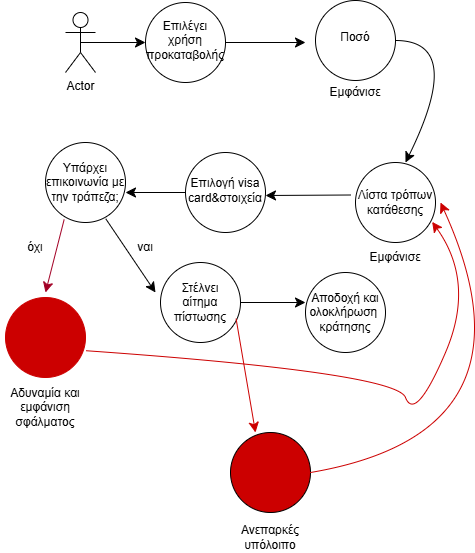

The diagram above was exported from draw.io. Its source (the exported page's mxGraphModel, read from the mxfile embedded in the PNG):
<mxGraphModel dx="1042" dy="587" grid="1" gridSize="10" guides="1" tooltips="1" connect="1" arrows="1" fold="1" page="1" pageScale="1" pageWidth="827" pageHeight="1169" math="0" shadow="0">
  <root>
    <mxCell id="0" />
    <mxCell id="1" parent="0" />
    <mxCell id="ihcxrC51Nt3RmtwleiYg-1" value="Actor" style="shape=umlActor;verticalLabelPosition=bottom;verticalAlign=top;html=1;outlineConnect=0;" vertex="1" parent="1">
      <mxGeometry x="140" y="50" width="30" height="60" as="geometry" />
    </mxCell>
    <mxCell id="ihcxrC51Nt3RmtwleiYg-2" value="" style="endArrow=classic;html=1;rounded=0;fontSize=12;startSize=8;endSize=8;curved=1;exitX=0.5;exitY=0.5;exitDx=0;exitDy=0;exitPerimeter=0;" edge="1" parent="1" source="ihcxrC51Nt3RmtwleiYg-1" target="ihcxrC51Nt3RmtwleiYg-3">
      <mxGeometry width="50" height="50" relative="1" as="geometry">
        <mxPoint x="310" y="330" as="sourcePoint" />
        <mxPoint x="250" y="80" as="targetPoint" />
      </mxGeometry>
    </mxCell>
    <mxCell id="ihcxrC51Nt3RmtwleiYg-3" value="" style="ellipse;whiteSpace=wrap;html=1;aspect=fixed;" vertex="1" parent="1">
      <mxGeometry x="220" y="40" width="80" height="80" as="geometry" />
    </mxCell>
    <mxCell id="ihcxrC51Nt3RmtwleiYg-4" value="Eπιλέγει χρήση προκαταβολής" style="text;html=1;align=center;verticalAlign=middle;whiteSpace=wrap;rounded=0;" vertex="1" parent="1">
      <mxGeometry x="235" y="65" width="50" height="25" as="geometry" />
    </mxCell>
    <mxCell id="ihcxrC51Nt3RmtwleiYg-5" value="" style="endArrow=classic;html=1;rounded=0;fontSize=12;startSize=8;endSize=8;curved=1;exitX=1;exitY=0.5;exitDx=0;exitDy=0;" edge="1" parent="1" source="ihcxrC51Nt3RmtwleiYg-3">
      <mxGeometry width="50" height="50" relative="1" as="geometry">
        <mxPoint x="310" y="330" as="sourcePoint" />
        <mxPoint x="380" y="80" as="targetPoint" />
      </mxGeometry>
    </mxCell>
    <mxCell id="ihcxrC51Nt3RmtwleiYg-6" value="" style="ellipse;whiteSpace=wrap;html=1;aspect=fixed;" vertex="1" parent="1">
      <mxGeometry x="390" y="38" width="80" height="80" as="geometry" />
    </mxCell>
    <mxCell id="ihcxrC51Nt3RmtwleiYg-7" value="Εμφάνισε" style="text;html=1;align=center;verticalAlign=middle;whiteSpace=wrap;rounded=0;" vertex="1" parent="1">
      <mxGeometry x="400" y="120" width="60" height="20" as="geometry" />
    </mxCell>
    <mxCell id="ihcxrC51Nt3RmtwleiYg-8" value="Ποσό" style="text;html=1;align=center;verticalAlign=middle;whiteSpace=wrap;rounded=0;" vertex="1" parent="1">
      <mxGeometry x="400" y="60" width="60" height="30" as="geometry" />
    </mxCell>
    <mxCell id="ihcxrC51Nt3RmtwleiYg-9" value="" style="endArrow=classic;html=1;rounded=0;fontSize=12;startSize=8;endSize=8;curved=1;exitX=1;exitY=0.5;exitDx=0;exitDy=0;" edge="1" parent="1" source="ihcxrC51Nt3RmtwleiYg-6">
      <mxGeometry width="50" height="50" relative="1" as="geometry">
        <mxPoint x="310" y="330" as="sourcePoint" />
        <mxPoint x="480" y="200" as="targetPoint" />
        <Array as="points">
          <mxPoint x="540" y="78" />
        </Array>
      </mxGeometry>
    </mxCell>
    <mxCell id="ihcxrC51Nt3RmtwleiYg-10" value="" style="ellipse;whiteSpace=wrap;html=1;aspect=fixed;" vertex="1" parent="1">
      <mxGeometry x="430" y="200" width="80" height="80" as="geometry" />
    </mxCell>
    <mxCell id="ihcxrC51Nt3RmtwleiYg-11" value="Λίστα τρόπων κατάθεσης" style="text;html=1;align=center;verticalAlign=middle;whiteSpace=wrap;rounded=0;" vertex="1" parent="1">
      <mxGeometry x="425" y="225" width="90" height="30" as="geometry" />
    </mxCell>
    <mxCell id="ihcxrC51Nt3RmtwleiYg-12" value="Εμφάνισε" style="text;html=1;align=center;verticalAlign=middle;whiteSpace=wrap;rounded=0;" vertex="1" parent="1">
      <mxGeometry x="440" y="280" width="60" height="30" as="geometry" />
    </mxCell>
    <mxCell id="ihcxrC51Nt3RmtwleiYg-13" value="" style="endArrow=classic;html=1;rounded=0;fontSize=12;startSize=8;endSize=8;curved=1;exitX=0;exitY=0.25;exitDx=0;exitDy=0;" edge="1" parent="1" source="ihcxrC51Nt3RmtwleiYg-11">
      <mxGeometry width="50" height="50" relative="1" as="geometry">
        <mxPoint x="310" y="330" as="sourcePoint" />
        <mxPoint x="340" y="233" as="targetPoint" />
      </mxGeometry>
    </mxCell>
    <mxCell id="ihcxrC51Nt3RmtwleiYg-14" value="" style="ellipse;whiteSpace=wrap;html=1;aspect=fixed;" vertex="1" parent="1">
      <mxGeometry x="260" y="190" width="80" height="80" as="geometry" />
    </mxCell>
    <mxCell id="ihcxrC51Nt3RmtwleiYg-15" value="Επιλογή visa card&amp;amp;στοιχεία" style="text;html=1;align=center;verticalAlign=middle;whiteSpace=wrap;rounded=0;" vertex="1" parent="1">
      <mxGeometry x="270" y="215" width="60" height="25" as="geometry" />
    </mxCell>
    <mxCell id="ihcxrC51Nt3RmtwleiYg-16" value="" style="endArrow=classic;html=1;rounded=0;fontSize=12;startSize=8;endSize=8;curved=1;exitX=0;exitY=0.5;exitDx=0;exitDy=0;" edge="1" parent="1" source="ihcxrC51Nt3RmtwleiYg-14">
      <mxGeometry width="50" height="50" relative="1" as="geometry">
        <mxPoint x="310" y="330" as="sourcePoint" />
        <mxPoint x="200" y="230" as="targetPoint" />
      </mxGeometry>
    </mxCell>
    <mxCell id="ihcxrC51Nt3RmtwleiYg-17" value="" style="ellipse;whiteSpace=wrap;html=1;aspect=fixed;" vertex="1" parent="1">
      <mxGeometry x="120" y="180" width="80" height="80" as="geometry" />
    </mxCell>
    <mxCell id="ihcxrC51Nt3RmtwleiYg-18" value="Υπάρχει επικοινωνία με την τράπεζα;" style="text;html=1;align=center;verticalAlign=middle;whiteSpace=wrap;rounded=0;" vertex="1" parent="1">
      <mxGeometry x="115" y="205" width="90" height="30" as="geometry" />
    </mxCell>
    <mxCell id="ihcxrC51Nt3RmtwleiYg-19" value="" style="endArrow=classic;html=1;rounded=0;fontSize=12;startSize=8;endSize=8;curved=1;exitX=0.753;exitY=0.953;exitDx=0;exitDy=0;exitPerimeter=0;" edge="1" parent="1" source="ihcxrC51Nt3RmtwleiYg-17">
      <mxGeometry width="50" height="50" relative="1" as="geometry">
        <mxPoint x="310" y="330" as="sourcePoint" />
        <mxPoint x="230" y="330" as="targetPoint" />
      </mxGeometry>
    </mxCell>
    <mxCell id="ihcxrC51Nt3RmtwleiYg-20" value="" style="endArrow=classic;html=1;rounded=0;fontSize=12;startSize=8;endSize=8;curved=1;exitX=0.233;exitY=0.963;exitDx=0;exitDy=0;exitPerimeter=0;strokeColor=light-dark(#A20025,#FF0000);" edge="1" parent="1" source="ihcxrC51Nt3RmtwleiYg-17">
      <mxGeometry width="50" height="50" relative="1" as="geometry">
        <mxPoint x="310" y="330" as="sourcePoint" />
        <mxPoint x="120" y="330" as="targetPoint" />
      </mxGeometry>
    </mxCell>
    <mxCell id="ihcxrC51Nt3RmtwleiYg-21" value="ναι" style="text;html=1;align=center;verticalAlign=middle;whiteSpace=wrap;rounded=0;" vertex="1" parent="1">
      <mxGeometry x="190" y="270" width="60" height="30" as="geometry" />
    </mxCell>
    <mxCell id="ihcxrC51Nt3RmtwleiYg-22" value="όχι" style="text;html=1;align=center;verticalAlign=middle;whiteSpace=wrap;rounded=0;" vertex="1" parent="1">
      <mxGeometry x="80" y="270" width="60" height="30" as="geometry" />
    </mxCell>
    <mxCell id="ihcxrC51Nt3RmtwleiYg-23" value="" style="ellipse;whiteSpace=wrap;html=1;aspect=fixed;" vertex="1" parent="1">
      <mxGeometry x="235" y="300" width="80" height="80" as="geometry" />
    </mxCell>
    <mxCell id="ihcxrC51Nt3RmtwleiYg-24" value="Στέλνει αίτημα πίστωσης" style="text;html=1;align=center;verticalAlign=middle;whiteSpace=wrap;rounded=0;" vertex="1" parent="1">
      <mxGeometry x="245" y="325" width="60" height="30" as="geometry" />
    </mxCell>
    <mxCell id="ihcxrC51Nt3RmtwleiYg-25" value="" style="endArrow=classic;html=1;rounded=0;fontSize=12;startSize=8;endSize=8;curved=1;exitX=1;exitY=0.5;exitDx=0;exitDy=0;" edge="1" parent="1" source="ihcxrC51Nt3RmtwleiYg-23">
      <mxGeometry width="50" height="50" relative="1" as="geometry">
        <mxPoint x="310" y="330" as="sourcePoint" />
        <mxPoint x="380" y="340" as="targetPoint" />
      </mxGeometry>
    </mxCell>
    <mxCell id="ihcxrC51Nt3RmtwleiYg-26" value="" style="ellipse;whiteSpace=wrap;html=1;aspect=fixed;" vertex="1" parent="1">
      <mxGeometry x="380" y="310" width="80" height="80" as="geometry" />
    </mxCell>
    <mxCell id="ihcxrC51Nt3RmtwleiYg-27" value="Αποδοχή και ολοκλήρωση&amp;nbsp; κράτησης" style="text;html=1;align=center;verticalAlign=middle;whiteSpace=wrap;rounded=0;" vertex="1" parent="1">
      <mxGeometry x="390" y="335" width="60" height="30" as="geometry" />
    </mxCell>
    <mxCell id="ihcxrC51Nt3RmtwleiYg-28" value="" style="ellipse;whiteSpace=wrap;html=1;aspect=fixed;fillColor=#CC0000;strokeColor=#CC0000;" vertex="1" parent="1">
      <mxGeometry x="80" y="335" width="80" height="80" as="geometry" />
    </mxCell>
    <mxCell id="ihcxrC51Nt3RmtwleiYg-29" value="Αδυναμία και εμφάνιση σφάλματος" style="text;html=1;align=center;verticalAlign=middle;whiteSpace=wrap;rounded=0;" vertex="1" parent="1">
      <mxGeometry x="75" y="430" width="90" height="30" as="geometry" />
    </mxCell>
    <mxCell id="ihcxrC51Nt3RmtwleiYg-30" value="" style="endArrow=classic;html=1;rounded=0;fontSize=12;startSize=8;endSize=8;curved=1;exitX=1.003;exitY=0.665;exitDx=0;exitDy=0;exitPerimeter=0;entryX=0.958;entryY=0.742;entryDx=0;entryDy=0;entryPerimeter=0;strokeColor=#CC0000;" edge="1" parent="1" source="ihcxrC51Nt3RmtwleiYg-28" target="ihcxrC51Nt3RmtwleiYg-10">
      <mxGeometry width="50" height="50" relative="1" as="geometry">
        <mxPoint x="310" y="330" as="sourcePoint" />
        <mxPoint x="580" y="310" as="targetPoint" />
        <Array as="points">
          <mxPoint x="470" y="410" />
          <mxPoint x="490" y="460" />
          <mxPoint x="550" y="320" />
        </Array>
      </mxGeometry>
    </mxCell>
    <mxCell id="ihcxrC51Nt3RmtwleiYg-31" value="" style="endArrow=classic;html=1;rounded=0;fontSize=12;startSize=8;endSize=8;curved=1;exitX=0.945;exitY=0.703;exitDx=0;exitDy=0;exitPerimeter=0;strokeColor=#CC0000;" edge="1" parent="1" source="ihcxrC51Nt3RmtwleiYg-23">
      <mxGeometry width="50" height="50" relative="1" as="geometry">
        <mxPoint x="310" y="330" as="sourcePoint" />
        <mxPoint x="330" y="470" as="targetPoint" />
      </mxGeometry>
    </mxCell>
    <mxCell id="ihcxrC51Nt3RmtwleiYg-32" value="" style="ellipse;whiteSpace=wrap;html=1;aspect=fixed;fillColor=#CC0000;" vertex="1" parent="1">
      <mxGeometry x="305" y="470" width="80" height="80" as="geometry" />
    </mxCell>
    <mxCell id="ihcxrC51Nt3RmtwleiYg-33" value="Ανεπαρκές υπόλοιπο" style="text;html=1;align=center;verticalAlign=middle;whiteSpace=wrap;rounded=0;" vertex="1" parent="1">
      <mxGeometry x="315" y="560" width="60" height="30" as="geometry" />
    </mxCell>
    <mxCell id="ihcxrC51Nt3RmtwleiYg-34" value="" style="endArrow=classic;html=1;rounded=0;fontSize=12;startSize=8;endSize=8;curved=1;exitX=1;exitY=0.5;exitDx=0;exitDy=0;entryX=1;entryY=0.5;entryDx=0;entryDy=0;strokeColor=#CC0000;" edge="1" parent="1" source="ihcxrC51Nt3RmtwleiYg-32" target="ihcxrC51Nt3RmtwleiYg-11">
      <mxGeometry width="50" height="50" relative="1" as="geometry">
        <mxPoint x="310" y="430" as="sourcePoint" />
        <mxPoint x="610.7999877929688" y="410" as="targetPoint" />
        <Array as="points">
          <mxPoint x="620" y="470" />
        </Array>
      </mxGeometry>
    </mxCell>
  </root>
</mxGraphModel>